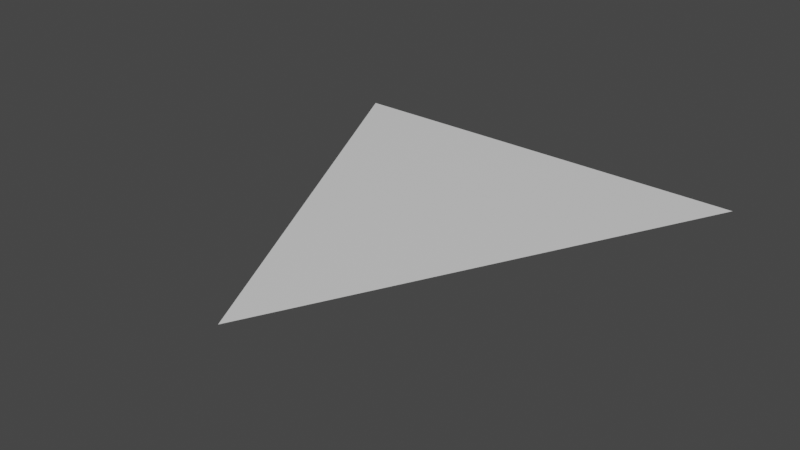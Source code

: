 # Source: Arrow.blend  (saved by Blender 2.80.75; exported with 4.5.12 LTS)
import bpy
from mathutils import Matrix  # noqa: F401  (used for matrix-valued properties, if any)

bpy.ops.wm.read_factory_settings(use_empty=True)
scene = bpy.context.scene
scene.name = 'Scene'

# ---- collections
col_collection = bpy.data.collections.new('Collection'); scene.collection.children.link(col_collection)

# ---- materials (node trees are filled in below, after node groups)
mat_arrow_mat = bpy.data.materials.new('Arrow Mat')
mat_arrow_mat.use_transparent_shadow = False

# ---- material node trees
mat_arrow_mat.use_nodes = True; mat_arrow_mat.node_tree.nodes.clear()
_N = mat_arrow_mat.node_tree.nodes; _L = mat_arrow_mat.node_tree.links
n0 = _N.new('ShaderNodeOutputMaterial'); n0.name = 'Material Output'; n0.location = (300, 300)
n1 = _N.new('ShaderNodeBsdfPrincipled'); n1.name = 'Principled BSDF'; n1.location = (10, 300)
n1.distribution = 'GGX'
n1.subsurface_method = 'BURLEY'
n1.inputs[3].default_value = 1.45
n1.inputs[27].default_value = (0.0, 0.0, 0.0, 1.0)
n1.inputs[28].default_value = 1.0
_L.new(n1.outputs[0], n0.inputs[0])
n0.is_active_output = True

# ---- world
world_world = bpy.data.worlds.new('World'); scene.world = world_world
world_world.use_nodes = True; world_world.node_tree.nodes.clear()
_N = world_world.node_tree.nodes; _L = world_world.node_tree.links
n0 = _N.new('ShaderNodeOutputWorld'); n0.name = 'World Output'; n0.location = (300, 300)
n1 = _N.new('ShaderNodeBackground'); n1.name = 'Background'; n1.location = (10, 300)
n1.inputs[0].default_value = (0.05088, 0.05088, 0.05088, 1.0)
_L.new(n1.outputs[0], n0.inputs[0])
n0.is_active_output = True
world_world.color = (0.05088, 0.05088, 0.05088)
world_world.use_sun_shadow = False
world_world.sun_shadow_jitter_overblur = 0.0

# ---- meshes
me_plane_003 = bpy.data.meshes.new('Plane.003')
me_plane_003.from_pydata([(-1.0, 1.0, 8.742e-08), (1.0, 1.0, 8.742e-08), (0.0, -1.0, -8.742e-08)], [], [(0, 2, 1)])
_uv = me_plane_003.uv_layers.new(name='UVMap')
_uv.uv.foreach_set('vector', [0.0, 0.0, 0.0, 1.0, 1.0, 0.0])
me_plane_003.materials.append(mat_arrow_mat)
me_plane_003.use_remesh_preserve_volume = False
me_plane_003.use_remesh_preserve_attributes = False
me_plane_003.use_mirror_vertex_groups = False
me_plane_003.update()

# ---- objects
ob_arrow = bpy.data.objects.new('Arrow', me_plane_003)

# ---- transforms, parenting, visibility, modifiers, constraints
ob_arrow.location = (0.0, 0.0, 0.0)
ob_arrow.lineart.crease_threshold = 0.0

# ---- collection membership
col_collection.objects.link(ob_arrow)

# ---- scene / render settings (as saved in the file)
scene.frame_start = 1; scene.frame_end = 250; scene.frame_set(1)
scene.render.engine = 'BLENDER_EEVEE_NEXT'
scene.cycles.use_denoising = False
scene.cycles.samples = 128
scene.cycles.sampling_pattern = 'TABULATED_SOBOL'
scene.cycles.use_adaptive_sampling = False
scene.cycles.use_light_tree = False
scene.view_settings.view_transform = 'Filmic'
bpy.context.view_layer.update()

# ---- added for rendering (the .blend has no active camera and no usable light): camera, sun
cam_auto = bpy.data.cameras.new('AutoCamera')
cam_auto.lens = 50.0
cam_auto.sensor_width = 36.0
cam_auto.clip_end = 1000.0
ob_auto_camera = bpy.data.objects.new('AutoCamera', cam_auto)
scene.collection.objects.link(ob_auto_camera)
ob_auto_camera.location = (2.61693, -3.14032, 2.09354)
ob_auto_camera.rotation_euler = (1.09748, -7.21219e-08, 0.694738)
scene.camera = ob_auto_camera
light_auto_sun = bpy.data.lights.new('AutoSun', 'SUN')
light_auto_sun.energy = 3.0
light_auto_sun.angle = 0.0523599
ob_auto_sun = bpy.data.objects.new('AutoSun', light_auto_sun)
scene.collection.objects.link(ob_auto_sun)
ob_auto_sun.rotation_euler = (0.872665, 0.174533, 0.523599)
bpy.context.view_layer.update()

